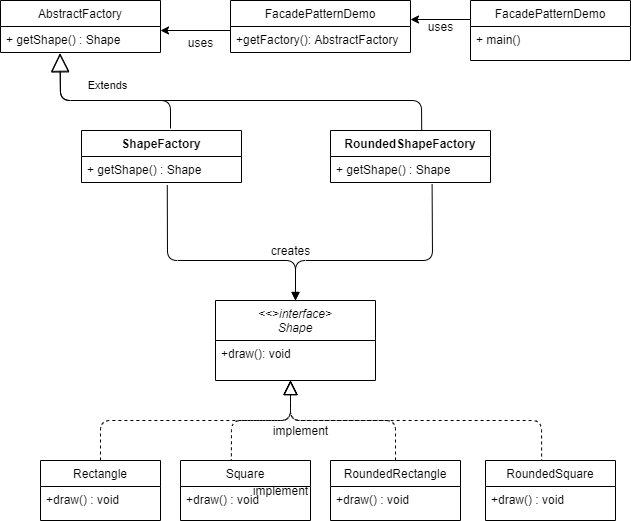

The diagram above was exported from draw.io. Its source (the exported page's mxGraphModel, read from the mxfile embedded in the PNG):
<mxGraphModel dx="1038" dy="532" grid="1" gridSize="10" guides="1" tooltips="1" connect="1" arrows="1" fold="1" page="1" pageScale="1" pageWidth="827" pageHeight="1169" math="0" shadow="0">
  <root>
    <mxCell id="0" />
    <mxCell id="1" parent="0" />
    <mxCell id="eLCn4siqzHfiPqLTz1ID-10" value="" style="endArrow=classic;html=1;" edge="1" parent="1">
      <mxGeometry width="50" height="50" relative="1" as="geometry">
        <mxPoint x="650" y="59" as="sourcePoint" />
        <mxPoint x="590" y="59" as="targetPoint" />
      </mxGeometry>
    </mxCell>
    <mxCell id="eLCn4siqzHfiPqLTz1ID-11" value="uses" style="text;html=1;align=center;verticalAlign=middle;resizable=0;points=[];autosize=1;" vertex="1" parent="1">
      <mxGeometry x="600" y="56" width="40" height="20" as="geometry" />
    </mxCell>
    <mxCell id="eLCn4siqzHfiPqLTz1ID-12" value="" style="endArrow=classic;html=1;exitX=0;exitY=0.154;exitDx=0;exitDy=0;exitPerimeter=0;" edge="1" parent="1" source="eLCn4siqzHfiPqLTz1ID-18">
      <mxGeometry width="50" height="50" relative="1" as="geometry">
        <mxPoint x="407" y="70" as="sourcePoint" />
        <mxPoint x="340" y="70" as="targetPoint" />
      </mxGeometry>
    </mxCell>
    <mxCell id="eLCn4siqzHfiPqLTz1ID-22" value="uses" style="text;html=1;align=center;verticalAlign=middle;resizable=0;points=[];autosize=1;" vertex="1" parent="1">
      <mxGeometry x="360" y="72" width="40" height="20" as="geometry" />
    </mxCell>
    <mxCell id="eLCn4siqzHfiPqLTz1ID-23" value="FacadePatternDemo" style="swimlane;fontStyle=0;align=center;verticalAlign=top;childLayout=stackLayout;horizontal=1;startSize=26;horizontalStack=0;resizeParent=1;resizeLast=0;collapsible=1;marginBottom=0;rounded=0;shadow=0;strokeWidth=1;" vertex="1" parent="1">
      <mxGeometry x="650" y="40" width="160" height="60" as="geometry">
        <mxRectangle x="550" y="140" width="160" height="26" as="alternateBounds" />
      </mxGeometry>
    </mxCell>
    <mxCell id="eLCn4siqzHfiPqLTz1ID-24" value="+ main()" style="text;align=left;verticalAlign=top;spacingLeft=4;spacingRight=4;overflow=hidden;rotatable=0;points=[[0,0.5],[1,0.5]];portConstraint=eastwest;" vertex="1" parent="eLCn4siqzHfiPqLTz1ID-23">
      <mxGeometry y="26" width="160" height="26" as="geometry" />
    </mxCell>
    <mxCell id="eLCn4siqzHfiPqLTz1ID-13" value="FacadePatternDemo" style="swimlane;fontStyle=0;align=center;verticalAlign=top;childLayout=stackLayout;horizontal=1;startSize=26;horizontalStack=0;resizeParent=1;resizeParentMax=0;resizeLast=0;collapsible=1;marginBottom=0;" vertex="1" parent="1">
      <mxGeometry x="410" y="40" width="180" height="52" as="geometry" />
    </mxCell>
    <mxCell id="eLCn4siqzHfiPqLTz1ID-18" value="+getFactory(): AbstractFactory" style="text;strokeColor=none;fillColor=none;align=left;verticalAlign=top;spacingLeft=4;spacingRight=4;overflow=hidden;rotatable=0;points=[[0,0.5],[1,0.5]];portConstraint=eastwest;" vertex="1" parent="eLCn4siqzHfiPqLTz1ID-13">
      <mxGeometry y="26" width="180" height="26" as="geometry" />
    </mxCell>
    <mxCell id="eLCn4siqzHfiPqLTz1ID-45" value="AbstractFactory" style="swimlane;fontStyle=0;align=center;verticalAlign=top;childLayout=stackLayout;horizontal=1;startSize=26;horizontalStack=0;resizeParent=1;resizeParentMax=0;resizeLast=0;collapsible=1;marginBottom=0;" vertex="1" parent="1">
      <mxGeometry x="180" y="40" width="160" height="52" as="geometry" />
    </mxCell>
    <mxCell id="eLCn4siqzHfiPqLTz1ID-48" value="+ getShape() : Shape" style="text;strokeColor=none;fillColor=none;align=left;verticalAlign=top;spacingLeft=4;spacingRight=4;overflow=hidden;rotatable=0;points=[[0,0.5],[1,0.5]];portConstraint=eastwest;" vertex="1" parent="eLCn4siqzHfiPqLTz1ID-45">
      <mxGeometry y="26" width="160" height="26" as="geometry" />
    </mxCell>
    <mxCell id="eLCn4siqzHfiPqLTz1ID-49" value="ShapeFactory" style="swimlane;fontStyle=1;align=center;verticalAlign=top;childLayout=stackLayout;horizontal=1;startSize=26;horizontalStack=0;resizeParent=1;resizeParentMax=0;resizeLast=0;collapsible=1;marginBottom=0;" vertex="1" parent="1">
      <mxGeometry x="261" y="170" width="160" height="52" as="geometry" />
    </mxCell>
    <mxCell id="eLCn4siqzHfiPqLTz1ID-60" value="+ getShape() : Shape" style="text;strokeColor=none;fillColor=none;align=left;verticalAlign=top;spacingLeft=4;spacingRight=4;overflow=hidden;rotatable=0;points=[[0,0.5],[1,0.5]];portConstraint=eastwest;" vertex="1" parent="eLCn4siqzHfiPqLTz1ID-49">
      <mxGeometry y="26" width="160" height="26" as="geometry" />
    </mxCell>
    <mxCell id="eLCn4siqzHfiPqLTz1ID-53" value="RoundedShapeFactory" style="swimlane;fontStyle=1;align=center;verticalAlign=top;childLayout=stackLayout;horizontal=1;startSize=26;horizontalStack=0;resizeParent=1;resizeParentMax=0;resizeLast=0;collapsible=1;marginBottom=0;" vertex="1" parent="1">
      <mxGeometry x="510" y="170" width="160" height="52" as="geometry" />
    </mxCell>
    <mxCell id="eLCn4siqzHfiPqLTz1ID-59" value="+ getShape() : Shape" style="text;strokeColor=none;fillColor=none;align=left;verticalAlign=top;spacingLeft=4;spacingRight=4;overflow=hidden;rotatable=0;points=[[0,0.5],[1,0.5]];portConstraint=eastwest;" vertex="1" parent="eLCn4siqzHfiPqLTz1ID-53">
      <mxGeometry y="26" width="160" height="26" as="geometry" />
    </mxCell>
    <mxCell id="eLCn4siqzHfiPqLTz1ID-61" value="" style="endArrow=block;dashed=1;endFill=0;endSize=12;html=1;exitX=0.5;exitY=0;exitDx=0;exitDy=0;" edge="1" source="eLCn4siqzHfiPqLTz1ID-67" parent="1">
      <mxGeometry width="160" relative="1" as="geometry">
        <mxPoint x="340" y="580" as="sourcePoint" />
        <mxPoint x="470" y="420" as="targetPoint" />
        <Array as="points">
          <mxPoint x="280" y="460" />
          <mxPoint x="470" y="460" />
        </Array>
      </mxGeometry>
    </mxCell>
    <mxCell id="eLCn4siqzHfiPqLTz1ID-63" value="" style="endArrow=block;dashed=1;endFill=0;endSize=12;html=1;exitX=0.391;exitY=0.03;exitDx=0;exitDy=0;exitPerimeter=0;" edge="1" parent="1" source="eLCn4siqzHfiPqLTz1ID-69">
      <mxGeometry width="160" relative="1" as="geometry">
        <mxPoint x="470" y="597" as="sourcePoint" />
        <mxPoint x="470" y="420" as="targetPoint" />
        <Array as="points">
          <mxPoint x="411" y="460" />
          <mxPoint x="470" y="460" />
        </Array>
      </mxGeometry>
    </mxCell>
    <mxCell id="eLCn4siqzHfiPqLTz1ID-65" value="" style="endArrow=block;dashed=1;endFill=0;endSize=12;html=1;exitX=0.5;exitY=0;exitDx=0;exitDy=0;" edge="1" source="eLCn4siqzHfiPqLTz1ID-73" parent="1">
      <mxGeometry width="160" relative="1" as="geometry">
        <mxPoint x="560" y="510" as="sourcePoint" />
        <mxPoint x="470" y="420" as="targetPoint" />
        <Array as="points">
          <mxPoint x="575" y="460" />
          <mxPoint x="470" y="460" />
        </Array>
      </mxGeometry>
    </mxCell>
    <mxCell id="eLCn4siqzHfiPqLTz1ID-71" value="&lt;&lt;&gt;interface&gt;&#10;Shape" style="swimlane;fontStyle=2;align=center;verticalAlign=top;childLayout=stackLayout;horizontal=1;startSize=40;horizontalStack=0;resizeParent=1;resizeLast=0;collapsible=1;marginBottom=0;rounded=0;shadow=0;strokeWidth=1;" vertex="1" parent="1">
      <mxGeometry x="395" y="340" width="160" height="80" as="geometry">
        <mxRectangle x="230" y="140" width="160" height="26" as="alternateBounds" />
      </mxGeometry>
    </mxCell>
    <mxCell id="eLCn4siqzHfiPqLTz1ID-72" value="+draw(): void" style="text;align=left;verticalAlign=top;spacingLeft=4;spacingRight=4;overflow=hidden;rotatable=0;points=[[0,0.5],[1,0.5]];portConstraint=eastwest;" vertex="1" parent="eLCn4siqzHfiPqLTz1ID-71">
      <mxGeometry y="40" width="160" height="26" as="geometry" />
    </mxCell>
    <mxCell id="eLCn4siqzHfiPqLTz1ID-75" value="Extends" style="endArrow=block;endSize=16;endFill=0;html=1;entryX=0.372;entryY=1.023;entryDx=0;entryDy=0;entryPerimeter=0;" edge="1" parent="1" target="eLCn4siqzHfiPqLTz1ID-48">
      <mxGeometry x="-0.014" y="-15" width="160" relative="1" as="geometry">
        <mxPoint x="350" y="168" as="sourcePoint" />
        <mxPoint x="370" y="190" as="targetPoint" />
        <Array as="points">
          <mxPoint x="350" y="140" />
          <mxPoint x="240" y="140" />
        </Array>
        <mxPoint as="offset" />
      </mxGeometry>
    </mxCell>
    <mxCell id="eLCn4siqzHfiPqLTz1ID-76" value="" style="endArrow=block;endSize=16;endFill=0;html=1;exitX=0.57;exitY=0.004;exitDx=0;exitDy=0;exitPerimeter=0;entryX=0.372;entryY=1.054;entryDx=0;entryDy=0;entryPerimeter=0;" edge="1" parent="1" source="eLCn4siqzHfiPqLTz1ID-53" target="eLCn4siqzHfiPqLTz1ID-48">
      <mxGeometry width="160" relative="1" as="geometry">
        <mxPoint x="210" y="190" as="sourcePoint" />
        <mxPoint x="270" y="100" as="targetPoint" />
        <Array as="points">
          <mxPoint x="601" y="140" />
          <mxPoint x="240" y="140" />
        </Array>
      </mxGeometry>
    </mxCell>
    <mxCell id="eLCn4siqzHfiPqLTz1ID-77" value="" style="html=1;verticalAlign=bottom;endArrow=block;entryX=0.5;entryY=0;entryDx=0;entryDy=0;exitX=0.536;exitY=1.1;exitDx=0;exitDy=0;exitPerimeter=0;" edge="1" parent="1" source="eLCn4siqzHfiPqLTz1ID-60" target="eLCn4siqzHfiPqLTz1ID-71">
      <mxGeometry width="80" relative="1" as="geometry">
        <mxPoint x="250" y="360" as="sourcePoint" />
        <mxPoint x="330" y="360" as="targetPoint" />
        <Array as="points">
          <mxPoint x="347" y="300" />
          <mxPoint x="475" y="300" />
        </Array>
      </mxGeometry>
    </mxCell>
    <mxCell id="eLCn4siqzHfiPqLTz1ID-78" value="" style="html=1;verticalAlign=bottom;endArrow=block;exitX=0.635;exitY=1.069;exitDx=0;exitDy=0;exitPerimeter=0;entryX=0.5;entryY=0;entryDx=0;entryDy=0;" edge="1" parent="1" source="eLCn4siqzHfiPqLTz1ID-59" target="eLCn4siqzHfiPqLTz1ID-71">
      <mxGeometry width="80" relative="1" as="geometry">
        <mxPoint x="250" y="360" as="sourcePoint" />
        <mxPoint x="330" y="360" as="targetPoint" />
        <Array as="points">
          <mxPoint x="612" y="300" />
          <mxPoint x="475" y="300" />
        </Array>
      </mxGeometry>
    </mxCell>
    <mxCell id="eLCn4siqzHfiPqLTz1ID-79" value="creates" style="text;html=1;align=center;verticalAlign=middle;resizable=0;points=[];autosize=1;" vertex="1" parent="1">
      <mxGeometry x="445" y="280" width="50" height="20" as="geometry" />
    </mxCell>
    <mxCell id="eLCn4siqzHfiPqLTz1ID-82" value="" style="endArrow=block;dashed=1;endFill=0;endSize=12;html=1;exitX=0.432;exitY=0.033;exitDx=0;exitDy=0;exitPerimeter=0;" edge="1" parent="1" source="eLCn4siqzHfiPqLTz1ID-80">
      <mxGeometry width="160" relative="1" as="geometry">
        <mxPoint x="210" y="520" as="sourcePoint" />
        <mxPoint x="470" y="420" as="targetPoint" />
        <Array as="points">
          <mxPoint x="721" y="460" />
          <mxPoint x="470" y="460" />
        </Array>
      </mxGeometry>
    </mxCell>
    <mxCell id="eLCn4siqzHfiPqLTz1ID-83" value="implement" style="text;html=1;align=center;verticalAlign=middle;resizable=0;points=[];autosize=1;" vertex="1" parent="1">
      <mxGeometry x="425" y="520" width="70" height="20" as="geometry" />
    </mxCell>
    <mxCell id="eLCn4siqzHfiPqLTz1ID-67" value="Rectangle" style="swimlane;fontStyle=0;align=center;verticalAlign=top;childLayout=stackLayout;horizontal=1;startSize=26;horizontalStack=0;resizeParent=1;resizeLast=0;collapsible=1;marginBottom=0;rounded=0;shadow=0;strokeWidth=1;" vertex="1" parent="1">
      <mxGeometry x="220" y="500" width="120" height="60" as="geometry">
        <mxRectangle x="130" y="380" width="160" height="26" as="alternateBounds" />
      </mxGeometry>
    </mxCell>
    <mxCell id="eLCn4siqzHfiPqLTz1ID-68" value="+draw() : void" style="text;strokeColor=none;fillColor=none;align=left;verticalAlign=top;spacingLeft=4;spacingRight=4;overflow=hidden;rotatable=0;points=[[0,0.5],[1,0.5]];portConstraint=eastwest;" vertex="1" parent="eLCn4siqzHfiPqLTz1ID-67">
      <mxGeometry y="26" width="120" height="22" as="geometry" />
    </mxCell>
    <mxCell id="eLCn4siqzHfiPqLTz1ID-69" value="Square" style="swimlane;fontStyle=0;align=center;verticalAlign=top;childLayout=stackLayout;horizontal=1;startSize=26;horizontalStack=0;resizeParent=1;resizeLast=0;collapsible=1;marginBottom=0;rounded=0;shadow=0;strokeWidth=1;" vertex="1" parent="1">
      <mxGeometry x="360" y="500" width="130" height="60" as="geometry">
        <mxRectangle x="130" y="380" width="160" height="26" as="alternateBounds" />
      </mxGeometry>
    </mxCell>
    <mxCell id="eLCn4siqzHfiPqLTz1ID-70" value="+draw() : void" style="text;strokeColor=none;fillColor=none;align=left;verticalAlign=top;spacingLeft=4;spacingRight=4;overflow=hidden;rotatable=0;points=[[0,0.5],[1,0.5]];portConstraint=eastwest;" vertex="1" parent="eLCn4siqzHfiPqLTz1ID-69">
      <mxGeometry y="26" width="130" height="26" as="geometry" />
    </mxCell>
    <mxCell id="eLCn4siqzHfiPqLTz1ID-73" value="RoundedRectangle" style="swimlane;fontStyle=0;align=center;verticalAlign=top;childLayout=stackLayout;horizontal=1;startSize=26;horizontalStack=0;resizeParent=1;resizeLast=0;collapsible=1;marginBottom=0;rounded=0;shadow=0;strokeWidth=1;" vertex="1" parent="1">
      <mxGeometry x="510" y="500" width="130" height="60" as="geometry">
        <mxRectangle x="130" y="380" width="160" height="26" as="alternateBounds" />
      </mxGeometry>
    </mxCell>
    <mxCell id="eLCn4siqzHfiPqLTz1ID-74" value="+draw() : void" style="text;strokeColor=none;fillColor=none;align=left;verticalAlign=top;spacingLeft=4;spacingRight=4;overflow=hidden;rotatable=0;points=[[0,0.5],[1,0.5]];portConstraint=eastwest;" vertex="1" parent="eLCn4siqzHfiPqLTz1ID-73">
      <mxGeometry y="26" width="130" height="26" as="geometry" />
    </mxCell>
    <mxCell id="eLCn4siqzHfiPqLTz1ID-80" value="RoundedSquare" style="swimlane;fontStyle=0;align=center;verticalAlign=top;childLayout=stackLayout;horizontal=1;startSize=26;horizontalStack=0;resizeParent=1;resizeLast=0;collapsible=1;marginBottom=0;rounded=0;shadow=0;strokeWidth=1;" vertex="1" parent="1">
      <mxGeometry x="665" y="500" width="130" height="60" as="geometry">
        <mxRectangle x="130" y="380" width="160" height="26" as="alternateBounds" />
      </mxGeometry>
    </mxCell>
    <mxCell id="eLCn4siqzHfiPqLTz1ID-81" value="+draw() : void" style="text;strokeColor=none;fillColor=none;align=left;verticalAlign=top;spacingLeft=4;spacingRight=4;overflow=hidden;rotatable=0;points=[[0,0.5],[1,0.5]];portConstraint=eastwest;" vertex="1" parent="eLCn4siqzHfiPqLTz1ID-80">
      <mxGeometry y="26" width="130" height="26" as="geometry" />
    </mxCell>
    <mxCell id="eLCn4siqzHfiPqLTz1ID-84" value="implement" style="text;html=1;align=center;verticalAlign=middle;resizable=0;points=[];autosize=1;" vertex="1" parent="1">
      <mxGeometry x="445" y="460" width="70" height="20" as="geometry" />
    </mxCell>
  </root>
</mxGraphModel>